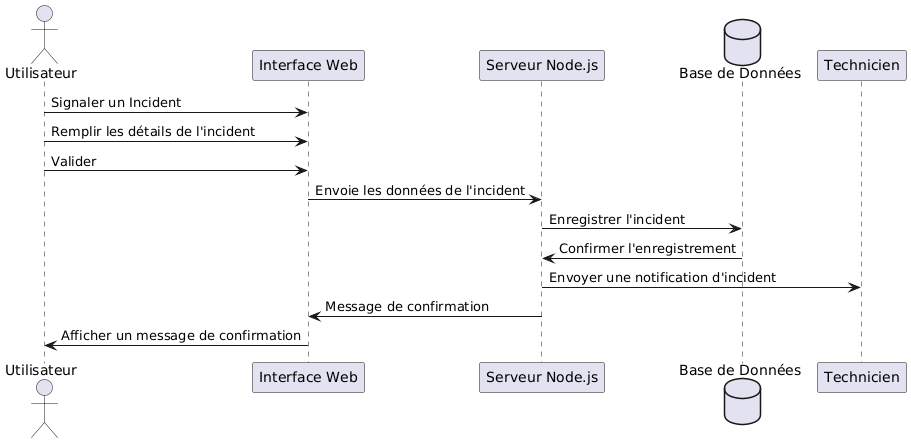

The diagram above was rendered by PlantUML. Its source (embedded in the PNG):
@startuml
actor Utilisateur
participant "Interface Web" as Web
participant "Serveur Node.js" as Serveur
database "Base de Données" as DB
participant "Technicien"

Utilisateur -> Web : Signaler un Incident
Utilisateur -> Web : Remplir les détails de l'incident
Utilisateur -> Web : Valider
Web -> Serveur : Envoie les données de l'incident
Serveur -> DB : Enregistrer l'incident
DB -> Serveur : Confirmer l'enregistrement
Serveur -> Technicien : Envoyer une notification d'incident
Serveur -> Web : Message de confirmation
Web -> Utilisateur : Afficher un message de confirmation
@enduml